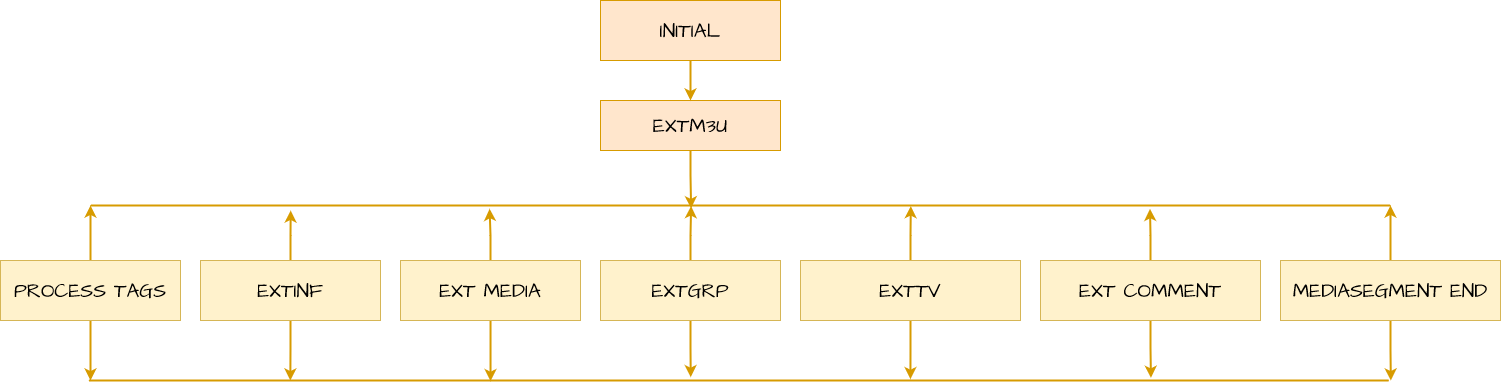

The diagram above was exported from draw.io. Its source (the exported page's mxGraphModel, read from the mxfile embedded in the PNG):
<mxGraphModel dx="1880" dy="1140" grid="1" gridSize="10" guides="1" tooltips="1" connect="1" arrows="1" fold="1" page="1" pageScale="1" pageWidth="1100" pageHeight="850" background="none" math="0" shadow="0">
  <root>
    <mxCell id="0" />
    <mxCell id="1" parent="0" />
    <mxCell id="ogARvSFCY_6z4FRAxDBL-26" style="edgeStyle=orthogonalEdgeStyle;shape=connector;rounded=0;hachureGap=4;orthogonalLoop=1;jettySize=auto;html=1;entryX=0;entryY=0.5;entryDx=0;entryDy=0;entryPerimeter=0;labelBackgroundColor=default;strokeColor=#d79b00;strokeWidth=2;fontFamily=Architects Daughter;fontSource=https%3A%2F%2Ffonts.googleapis.com%2Fcss%3Ffamily%3DArchitects%2BDaughter;fontSize=16;fontColor=default;endArrow=classic;fillColor=#ffe6cc;" parent="1" source="ogARvSFCY_6z4FRAxDBL-3" target="ogARvSFCY_6z4FRAxDBL-23" edge="1">
      <mxGeometry relative="1" as="geometry">
        <Array as="points">
          <mxPoint x="180" y="250" />
          <mxPoint x="180" y="250" />
        </Array>
      </mxGeometry>
    </mxCell>
    <mxCell id="ogARvSFCY_6z4FRAxDBL-51" style="edgeStyle=orthogonalEdgeStyle;shape=connector;rounded=0;hachureGap=4;orthogonalLoop=1;jettySize=auto;html=1;labelBackgroundColor=default;strokeColor=#d79b00;strokeWidth=2;fontFamily=Architects Daughter;fontSource=https%3A%2F%2Ffonts.googleapis.com%2Fcss%3Ffamily%3DArchitects%2BDaughter;fontSize=16;fontColor=default;endArrow=classic;fillColor=#ffe6cc;" parent="1" source="ogARvSFCY_6z4FRAxDBL-3" edge="1">
      <mxGeometry relative="1" as="geometry">
        <mxPoint x="181" y="400" as="targetPoint" />
        <Array as="points">
          <mxPoint x="180" y="400" />
        </Array>
      </mxGeometry>
    </mxCell>
    <mxCell id="ogARvSFCY_6z4FRAxDBL-3" value="PROCESS TAGS" style="rounded=0;whiteSpace=wrap;html=1;hachureGap=4;fontFamily=Architects Daughter;fontSize=20;strokeColor=#d6b656;fontSource=https%3A%2F%2Ffonts.googleapis.com%2Fcss%3Ffamily%3DArchitects%2BDaughter;fillColor=#fff2cc;" parent="1" vertex="1">
      <mxGeometry x="90" y="280" width="180" height="60" as="geometry" />
    </mxCell>
    <mxCell id="ogARvSFCY_6z4FRAxDBL-27" style="edgeStyle=orthogonalEdgeStyle;shape=connector;rounded=0;hachureGap=4;orthogonalLoop=1;jettySize=auto;html=1;entryX=0.462;entryY=0.782;entryDx=0;entryDy=0;entryPerimeter=0;labelBackgroundColor=default;strokeColor=#d79b00;strokeWidth=2;fontFamily=Architects Daughter;fontSource=https%3A%2F%2Ffonts.googleapis.com%2Fcss%3Ffamily%3DArchitects%2BDaughter;fontSize=16;fontColor=default;endArrow=classic;fillColor=#ffe6cc;" parent="1" source="ogARvSFCY_6z4FRAxDBL-4" target="ogARvSFCY_6z4FRAxDBL-23" edge="1">
      <mxGeometry relative="1" as="geometry" />
    </mxCell>
    <mxCell id="ogARvSFCY_6z4FRAxDBL-4" value="EXTM3U" style="rounded=0;whiteSpace=wrap;html=1;hachureGap=4;fontFamily=Architects Daughter;fontSize=20;strokeColor=#d79b00;fontSource=https%3A%2F%2Ffonts.googleapis.com%2Fcss%3Ffamily%3DArchitects%2BDaughter;fillColor=#ffe6cc;" parent="1" vertex="1">
      <mxGeometry x="690" y="120" width="180" height="50" as="geometry" />
    </mxCell>
    <mxCell id="ogARvSFCY_6z4FRAxDBL-28" style="edgeStyle=orthogonalEdgeStyle;shape=connector;rounded=0;hachureGap=4;orthogonalLoop=1;jettySize=auto;html=1;exitX=0.5;exitY=0;exitDx=0;exitDy=0;entryX=0.154;entryY=1;entryDx=0;entryDy=0;entryPerimeter=0;labelBackgroundColor=default;strokeColor=#d79b00;strokeWidth=2;fontFamily=Architects Daughter;fontSource=https%3A%2F%2Ffonts.googleapis.com%2Fcss%3Ffamily%3DArchitects%2BDaughter;fontSize=16;fontColor=default;endArrow=classic;fillColor=#ffe6cc;" parent="1" source="ogARvSFCY_6z4FRAxDBL-5" target="ogARvSFCY_6z4FRAxDBL-23" edge="1">
      <mxGeometry relative="1" as="geometry" />
    </mxCell>
    <mxCell id="ogARvSFCY_6z4FRAxDBL-49" style="edgeStyle=orthogonalEdgeStyle;shape=connector;rounded=0;hachureGap=4;orthogonalLoop=1;jettySize=auto;html=1;entryX=0.155;entryY=0.5;entryDx=0;entryDy=0;entryPerimeter=0;labelBackgroundColor=default;strokeColor=#d79b00;strokeWidth=2;fontFamily=Architects Daughter;fontSource=https%3A%2F%2Ffonts.googleapis.com%2Fcss%3Ffamily%3DArchitects%2BDaughter;fontSize=16;fontColor=default;endArrow=classic;fillColor=#ffe6cc;" parent="1" source="ogARvSFCY_6z4FRAxDBL-5" target="ogARvSFCY_6z4FRAxDBL-41" edge="1">
      <mxGeometry relative="1" as="geometry" />
    </mxCell>
    <mxCell id="ogARvSFCY_6z4FRAxDBL-5" value="EXTINF" style="rounded=0;whiteSpace=wrap;html=1;hachureGap=4;fontFamily=Architects Daughter;fontSize=20;strokeColor=#d6b656;fontSource=https%3A%2F%2Ffonts.googleapis.com%2Fcss%3Ffamily%3DArchitects%2BDaughter;fillColor=#fff2cc;" parent="1" vertex="1">
      <mxGeometry x="290" y="280" width="180" height="60" as="geometry" />
    </mxCell>
    <mxCell id="ogARvSFCY_6z4FRAxDBL-30" style="edgeStyle=orthogonalEdgeStyle;shape=connector;rounded=0;hachureGap=4;orthogonalLoop=1;jettySize=auto;html=1;exitX=0.5;exitY=0;exitDx=0;exitDy=0;entryX=0.462;entryY=0.56;entryDx=0;entryDy=0;entryPerimeter=0;labelBackgroundColor=default;strokeColor=#d79b00;strokeWidth=2;fontFamily=Architects Daughter;fontSource=https%3A%2F%2Ffonts.googleapis.com%2Fcss%3Ffamily%3DArchitects%2BDaughter;fontSize=16;fontColor=default;endArrow=classic;fillColor=#ffe6cc;" parent="1" source="ogARvSFCY_6z4FRAxDBL-6" target="ogARvSFCY_6z4FRAxDBL-23" edge="1">
      <mxGeometry relative="1" as="geometry" />
    </mxCell>
    <mxCell id="ogARvSFCY_6z4FRAxDBL-46" style="edgeStyle=orthogonalEdgeStyle;shape=connector;rounded=0;hachureGap=4;orthogonalLoop=1;jettySize=auto;html=1;entryX=0.463;entryY=0.167;entryDx=0;entryDy=0;entryPerimeter=0;labelBackgroundColor=default;strokeColor=#d79b00;strokeWidth=2;fontFamily=Architects Daughter;fontSource=https%3A%2F%2Ffonts.googleapis.com%2Fcss%3Ffamily%3DArchitects%2BDaughter;fontSize=16;fontColor=default;endArrow=classic;fillColor=#ffe6cc;" parent="1" source="ogARvSFCY_6z4FRAxDBL-6" target="ogARvSFCY_6z4FRAxDBL-41" edge="1">
      <mxGeometry relative="1" as="geometry" />
    </mxCell>
    <mxCell id="ogARvSFCY_6z4FRAxDBL-6" value="EXTGRP" style="rounded=0;whiteSpace=wrap;html=1;hachureGap=4;fontFamily=Architects Daughter;fontSize=20;strokeColor=#d6b656;fontSource=https%3A%2F%2Ffonts.googleapis.com%2Fcss%3Ffamily%3DArchitects%2BDaughter;fillColor=#fff2cc;" parent="1" vertex="1">
      <mxGeometry x="690" y="280" width="180" height="60" as="geometry" />
    </mxCell>
    <mxCell id="ogARvSFCY_6z4FRAxDBL-25" style="edgeStyle=orthogonalEdgeStyle;shape=connector;rounded=0;hachureGap=4;orthogonalLoop=1;jettySize=auto;html=1;exitX=0.5;exitY=0;exitDx=0;exitDy=0;entryX=1;entryY=0.5;entryDx=0;entryDy=0;entryPerimeter=0;labelBackgroundColor=default;strokeColor=#d79b00;strokeWidth=2;fontFamily=Architects Daughter;fontSource=https%3A%2F%2Ffonts.googleapis.com%2Fcss%3Ffamily%3DArchitects%2BDaughter;fontSize=16;fontColor=default;endArrow=classic;fillColor=#ffe6cc;" parent="1" source="ogARvSFCY_6z4FRAxDBL-7" target="ogARvSFCY_6z4FRAxDBL-23" edge="1">
      <mxGeometry relative="1" as="geometry">
        <Array as="points">
          <mxPoint x="1480" y="240" />
          <mxPoint x="1480" y="240" />
        </Array>
      </mxGeometry>
    </mxCell>
    <mxCell id="ogARvSFCY_6z4FRAxDBL-42" style="edgeStyle=orthogonalEdgeStyle;shape=connector;rounded=0;hachureGap=4;orthogonalLoop=1;jettySize=auto;html=1;exitX=0.5;exitY=1;exitDx=0;exitDy=0;labelBackgroundColor=default;strokeColor=#d79b00;strokeWidth=2;fontFamily=Architects Daughter;fontSource=https%3A%2F%2Ffonts.googleapis.com%2Fcss%3Ffamily%3DArchitects%2BDaughter;fontSize=16;fontColor=default;endArrow=classic;fillColor=#ffe6cc;" parent="1" source="ogARvSFCY_6z4FRAxDBL-7" edge="1">
      <mxGeometry relative="1" as="geometry">
        <mxPoint x="1480.3333333333335" y="400" as="targetPoint" />
      </mxGeometry>
    </mxCell>
    <mxCell id="ogARvSFCY_6z4FRAxDBL-7" value="MEDIASEGMENT END" style="rounded=0;whiteSpace=wrap;html=1;hachureGap=4;fontFamily=Architects Daughter;fontSize=20;strokeColor=#d6b656;fontSource=https%3A%2F%2Ffonts.googleapis.com%2Fcss%3Ffamily%3DArchitects%2BDaughter;fillColor=#fff2cc;" parent="1" vertex="1">
      <mxGeometry x="1370" y="280" width="220" height="60" as="geometry" />
    </mxCell>
    <mxCell id="ogARvSFCY_6z4FRAxDBL-31" style="edgeStyle=orthogonalEdgeStyle;shape=connector;rounded=0;hachureGap=4;orthogonalLoop=1;jettySize=auto;html=1;exitX=0.5;exitY=0;exitDx=0;exitDy=0;entryX=0.631;entryY=0.56;entryDx=0;entryDy=0;entryPerimeter=0;labelBackgroundColor=default;strokeColor=#d79b00;strokeWidth=2;fontFamily=Architects Daughter;fontSource=https%3A%2F%2Ffonts.googleapis.com%2Fcss%3Ffamily%3DArchitects%2BDaughter;fontSize=16;fontColor=default;endArrow=classic;fillColor=#ffe6cc;" parent="1" source="ogARvSFCY_6z4FRAxDBL-8" target="ogARvSFCY_6z4FRAxDBL-23" edge="1">
      <mxGeometry relative="1" as="geometry" />
    </mxCell>
    <mxCell id="ogARvSFCY_6z4FRAxDBL-44" style="edgeStyle=orthogonalEdgeStyle;shape=connector;rounded=0;hachureGap=4;orthogonalLoop=1;jettySize=auto;html=1;entryX=0.632;entryY=0.367;entryDx=0;entryDy=0;entryPerimeter=0;labelBackgroundColor=default;strokeColor=#d79b00;strokeWidth=2;fontFamily=Architects Daughter;fontSource=https%3A%2F%2Ffonts.googleapis.com%2Fcss%3Ffamily%3DArchitects%2BDaughter;fontSize=16;fontColor=default;endArrow=classic;fillColor=#ffe6cc;" parent="1" source="ogARvSFCY_6z4FRAxDBL-8" target="ogARvSFCY_6z4FRAxDBL-41" edge="1">
      <mxGeometry relative="1" as="geometry" />
    </mxCell>
    <mxCell id="ogARvSFCY_6z4FRAxDBL-8" value="EXTTV" style="rounded=0;whiteSpace=wrap;html=1;hachureGap=4;fontFamily=Architects Daughter;fontSize=20;strokeColor=#d6b656;fontSource=https%3A%2F%2Ffonts.googleapis.com%2Fcss%3Ffamily%3DArchitects%2BDaughter;fillColor=#fff2cc;" parent="1" vertex="1">
      <mxGeometry x="890" y="280" width="220" height="60" as="geometry" />
    </mxCell>
    <mxCell id="ogARvSFCY_6z4FRAxDBL-29" style="edgeStyle=orthogonalEdgeStyle;shape=connector;rounded=0;hachureGap=4;orthogonalLoop=1;jettySize=auto;html=1;exitX=0.5;exitY=0;exitDx=0;exitDy=0;entryX=0.307;entryY=0.833;entryDx=0;entryDy=0;entryPerimeter=0;labelBackgroundColor=default;strokeColor=#d79b00;strokeWidth=2;fontFamily=Architects Daughter;fontSource=https%3A%2F%2Ffonts.googleapis.com%2Fcss%3Ffamily%3DArchitects%2BDaughter;fontSize=16;fontColor=default;endArrow=classic;fillColor=#ffe6cc;" parent="1" source="ogARvSFCY_6z4FRAxDBL-9" target="ogARvSFCY_6z4FRAxDBL-23" edge="1">
      <mxGeometry relative="1" as="geometry" />
    </mxCell>
    <mxCell id="ogARvSFCY_6z4FRAxDBL-48" style="edgeStyle=orthogonalEdgeStyle;shape=connector;rounded=0;hachureGap=4;orthogonalLoop=1;jettySize=auto;html=1;entryX=0.309;entryY=0.567;entryDx=0;entryDy=0;entryPerimeter=0;labelBackgroundColor=default;strokeColor=#d79b00;strokeWidth=2;fontFamily=Architects Daughter;fontSource=https%3A%2F%2Ffonts.googleapis.com%2Fcss%3Ffamily%3DArchitects%2BDaughter;fontSize=16;fontColor=default;endArrow=classic;fillColor=#ffe6cc;" parent="1" source="ogARvSFCY_6z4FRAxDBL-9" target="ogARvSFCY_6z4FRAxDBL-41" edge="1">
      <mxGeometry relative="1" as="geometry" />
    </mxCell>
    <mxCell id="ogARvSFCY_6z4FRAxDBL-9" value="EXT MEDIA" style="rounded=0;whiteSpace=wrap;html=1;hachureGap=4;fontFamily=Architects Daughter;fontSize=20;strokeColor=#d6b656;fontSource=https%3A%2F%2Ffonts.googleapis.com%2Fcss%3Ffamily%3DArchitects%2BDaughter;fillColor=#fff2cc;" parent="1" vertex="1">
      <mxGeometry x="490" y="280" width="180" height="60" as="geometry" />
    </mxCell>
    <mxCell id="ogARvSFCY_6z4FRAxDBL-32" style="edgeStyle=orthogonalEdgeStyle;shape=connector;rounded=0;hachureGap=4;orthogonalLoop=1;jettySize=auto;html=1;exitX=0.5;exitY=0;exitDx=0;exitDy=0;entryX=0.815;entryY=0.833;entryDx=0;entryDy=0;entryPerimeter=0;labelBackgroundColor=default;strokeColor=#d79b00;strokeWidth=2;fontFamily=Architects Daughter;fontSource=https%3A%2F%2Ffonts.googleapis.com%2Fcss%3Ffamily%3DArchitects%2BDaughter;fontSize=16;fontColor=default;endArrow=classic;fillColor=#ffe6cc;" parent="1" source="ogARvSFCY_6z4FRAxDBL-10" target="ogARvSFCY_6z4FRAxDBL-23" edge="1">
      <mxGeometry relative="1" as="geometry" />
    </mxCell>
    <mxCell id="ogARvSFCY_6z4FRAxDBL-43" style="edgeStyle=orthogonalEdgeStyle;shape=connector;rounded=0;hachureGap=4;orthogonalLoop=1;jettySize=auto;html=1;entryX=0.817;entryY=0.233;entryDx=0;entryDy=0;entryPerimeter=0;labelBackgroundColor=default;strokeColor=#d79b00;strokeWidth=2;fontFamily=Architects Daughter;fontSource=https%3A%2F%2Ffonts.googleapis.com%2Fcss%3Ffamily%3DArchitects%2BDaughter;fontSize=16;fontColor=default;endArrow=classic;fillColor=#ffe6cc;" parent="1" source="ogARvSFCY_6z4FRAxDBL-10" target="ogARvSFCY_6z4FRAxDBL-41" edge="1">
      <mxGeometry relative="1" as="geometry" />
    </mxCell>
    <mxCell id="ogARvSFCY_6z4FRAxDBL-10" value="EXT COMMENT" style="rounded=0;whiteSpace=wrap;html=1;hachureGap=4;fontFamily=Architects Daughter;fontSource=https%3A%2F%2Ffonts.googleapis.com%2Fcss%3Ffamily%3DArchitects%2BDaughter;fontSize=20;strokeColor=#d6b656;fillColor=#fff2cc;" parent="1" vertex="1">
      <mxGeometry x="1130" y="280" width="220" height="60" as="geometry" />
    </mxCell>
    <mxCell id="ogARvSFCY_6z4FRAxDBL-12" style="edgeStyle=orthogonalEdgeStyle;rounded=0;hachureGap=4;orthogonalLoop=1;jettySize=auto;html=1;exitX=0.5;exitY=1;exitDx=0;exitDy=0;entryX=0.5;entryY=0;entryDx=0;entryDy=0;fontFamily=Architects Daughter;fontSource=https%3A%2F%2Ffonts.googleapis.com%2Fcss%3Ffamily%3DArchitects%2BDaughter;fontSize=16;strokeWidth=2;fillColor=#ffe6cc;strokeColor=#d79b00;" parent="1" source="ogARvSFCY_6z4FRAxDBL-11" target="ogARvSFCY_6z4FRAxDBL-4" edge="1">
      <mxGeometry relative="1" as="geometry" />
    </mxCell>
    <mxCell id="ogARvSFCY_6z4FRAxDBL-11" value="INITIAL" style="rounded=0;whiteSpace=wrap;html=1;hachureGap=4;fontFamily=Architects Daughter;fontSize=20;strokeColor=#d79b00;fontSource=https%3A%2F%2Ffonts.googleapis.com%2Fcss%3Ffamily%3DArchitects%2BDaughter;fillColor=#ffe6cc;" parent="1" vertex="1">
      <mxGeometry x="690" y="20" width="180" height="60" as="geometry" />
    </mxCell>
    <mxCell id="ogARvSFCY_6z4FRAxDBL-23" value="" style="line;strokeWidth=2;html=1;hachureGap=4;fontFamily=Architects Daughter;fontSource=https%3A%2F%2Ffonts.googleapis.com%2Fcss%3Ffamily%3DArchitects%2BDaughter;fontSize=16;fillColor=#ffe6cc;strokeColor=#d79b00;" parent="1" vertex="1">
      <mxGeometry x="180" y="220" width="1300" height="10" as="geometry" />
    </mxCell>
    <mxCell id="ogARvSFCY_6z4FRAxDBL-41" value="" style="line;strokeWidth=2;html=1;hachureGap=4;fontFamily=Architects Daughter;fontSource=https%3A%2F%2Ffonts.googleapis.com%2Fcss%3Ffamily%3DArchitects%2BDaughter;fontSize=16;fillColor=#ffe6cc;strokeColor=#d79b00;" parent="1" vertex="1">
      <mxGeometry x="178.33" y="395" width="1300" height="10" as="geometry" />
    </mxCell>
  </root>
</mxGraphModel>